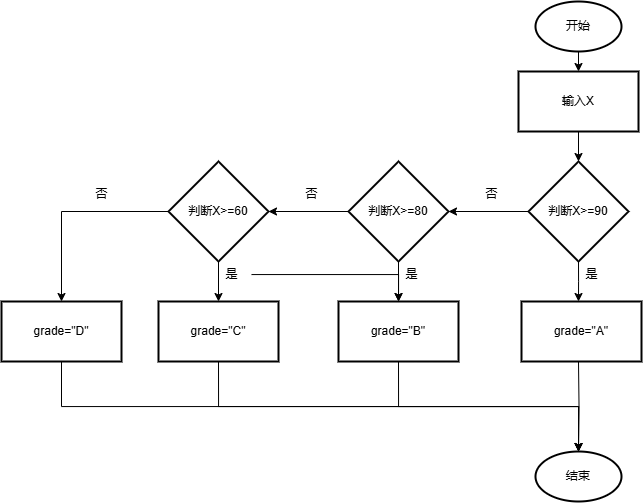

The diagram above was exported from draw.io. Its source (the exported page's mxGraphModel, read from the mxfile embedded in the PNG):
<mxGraphModel dx="1658" dy="666" grid="1" gridSize="10" guides="1" tooltips="1" connect="1" arrows="1" fold="1" page="1" pageScale="1" pageWidth="827" pageHeight="1169" math="0" shadow="0">
  <root>
    <mxCell id="0" />
    <mxCell id="1" parent="0" />
    <mxCell id="5Bf3Ea2NlcBV1ltJj8Fi-5" style="edgeStyle=orthogonalEdgeStyle;rounded=0;orthogonalLoop=1;jettySize=auto;html=1;exitX=0.5;exitY=1;exitDx=0;exitDy=0;exitPerimeter=0;entryX=0.5;entryY=0;entryDx=0;entryDy=0;" edge="1" parent="1" source="5Bf3Ea2NlcBV1ltJj8Fi-2">
      <mxGeometry relative="1" as="geometry">
        <mxPoint x="357" y="120" as="targetPoint" />
      </mxGeometry>
    </mxCell>
    <mxCell id="5Bf3Ea2NlcBV1ltJj8Fi-2" value="开始" style="strokeWidth=2;html=1;shape=mxgraph.flowchart.start_1;whiteSpace=wrap;" vertex="1" parent="1">
      <mxGeometry x="314" y="50" width="86" height="50" as="geometry" />
    </mxCell>
    <mxCell id="5Bf3Ea2NlcBV1ltJj8Fi-10" style="edgeStyle=orthogonalEdgeStyle;rounded=0;orthogonalLoop=1;jettySize=auto;html=1;exitX=0.5;exitY=1;exitDx=0;exitDy=0;exitPerimeter=0;entryX=0.5;entryY=0;entryDx=0;entryDy=0;" edge="1" parent="1" source="5Bf3Ea2NlcBV1ltJj8Fi-4">
      <mxGeometry relative="1" as="geometry">
        <mxPoint x="357" y="350" as="targetPoint" />
      </mxGeometry>
    </mxCell>
    <mxCell id="5Bf3Ea2NlcBV1ltJj8Fi-15" value="" style="edgeStyle=orthogonalEdgeStyle;rounded=0;orthogonalLoop=1;jettySize=auto;html=1;" edge="1" parent="1" source="5Bf3Ea2NlcBV1ltJj8Fi-4" target="5Bf3Ea2NlcBV1ltJj8Fi-14">
      <mxGeometry relative="1" as="geometry" />
    </mxCell>
    <mxCell id="5Bf3Ea2NlcBV1ltJj8Fi-4" value="判断X&amp;gt;=90" style="strokeWidth=2;html=1;shape=mxgraph.flowchart.decision;whiteSpace=wrap;" vertex="1" parent="1">
      <mxGeometry x="307" y="210" width="100" height="100" as="geometry" />
    </mxCell>
    <mxCell id="5Bf3Ea2NlcBV1ltJj8Fi-6" style="edgeStyle=orthogonalEdgeStyle;rounded=0;orthogonalLoop=1;jettySize=auto;html=1;exitX=0.5;exitY=1;exitDx=0;exitDy=0;entryX=0.5;entryY=0;entryDx=0;entryDy=0;entryPerimeter=0;" edge="1" parent="1" target="5Bf3Ea2NlcBV1ltJj8Fi-4">
      <mxGeometry relative="1" as="geometry">
        <mxPoint x="357" y="180" as="sourcePoint" />
      </mxGeometry>
    </mxCell>
    <mxCell id="5Bf3Ea2NlcBV1ltJj8Fi-11" value="是" style="text;html=1;align=center;verticalAlign=middle;resizable=0;points=[];autosize=1;strokeColor=none;fillColor=none;" vertex="1" parent="1">
      <mxGeometry x="350" y="308" width="40" height="30" as="geometry" />
    </mxCell>
    <mxCell id="5Bf3Ea2NlcBV1ltJj8Fi-12" value="结束" style="strokeWidth=2;html=1;shape=mxgraph.flowchart.start_1;whiteSpace=wrap;" vertex="1" parent="1">
      <mxGeometry x="314" y="500" width="86" height="50" as="geometry" />
    </mxCell>
    <mxCell id="5Bf3Ea2NlcBV1ltJj8Fi-13" style="edgeStyle=orthogonalEdgeStyle;rounded=0;orthogonalLoop=1;jettySize=auto;html=1;exitX=0.5;exitY=1;exitDx=0;exitDy=0;entryX=0.5;entryY=0;entryDx=0;entryDy=0;entryPerimeter=0;" edge="1" parent="1" target="5Bf3Ea2NlcBV1ltJj8Fi-12">
      <mxGeometry relative="1" as="geometry">
        <mxPoint x="357" y="410" as="sourcePoint" />
      </mxGeometry>
    </mxCell>
    <mxCell id="5Bf3Ea2NlcBV1ltJj8Fi-19" value="" style="edgeStyle=orthogonalEdgeStyle;rounded=0;orthogonalLoop=1;jettySize=auto;html=1;" edge="1" parent="1" source="5Bf3Ea2NlcBV1ltJj8Fi-14" target="5Bf3Ea2NlcBV1ltJj8Fi-18">
      <mxGeometry relative="1" as="geometry" />
    </mxCell>
    <mxCell id="5Bf3Ea2NlcBV1ltJj8Fi-25" value="" style="edgeStyle=orthogonalEdgeStyle;rounded=0;orthogonalLoop=1;jettySize=auto;html=1;" edge="1" parent="1" source="5Bf3Ea2NlcBV1ltJj8Fi-14" target="5Bf3Ea2NlcBV1ltJj8Fi-24">
      <mxGeometry relative="1" as="geometry" />
    </mxCell>
    <mxCell id="5Bf3Ea2NlcBV1ltJj8Fi-14" value="判断X&amp;gt;=80" style="strokeWidth=2;html=1;shape=mxgraph.flowchart.decision;whiteSpace=wrap;" vertex="1" parent="1">
      <mxGeometry x="127" y="210" width="100" height="100" as="geometry" />
    </mxCell>
    <mxCell id="5Bf3Ea2NlcBV1ltJj8Fi-16" value="否" style="text;html=1;align=center;verticalAlign=middle;resizable=0;points=[];autosize=1;strokeColor=none;fillColor=none;" vertex="1" parent="1">
      <mxGeometry x="250" y="228" width="40" height="30" as="geometry" />
    </mxCell>
    <mxCell id="5Bf3Ea2NlcBV1ltJj8Fi-18" value="grade=&quot;B&quot;" style="whiteSpace=wrap;html=1;strokeWidth=2;" vertex="1" parent="1">
      <mxGeometry x="117" y="350" width="120" height="60" as="geometry" />
    </mxCell>
    <mxCell id="5Bf3Ea2NlcBV1ltJj8Fi-20" value="输入X" style="whiteSpace=wrap;html=1;strokeWidth=2;" vertex="1" parent="1">
      <mxGeometry x="297" y="120" width="120" height="60" as="geometry" />
    </mxCell>
    <mxCell id="5Bf3Ea2NlcBV1ltJj8Fi-21" value="grade=&quot;A&quot;" style="whiteSpace=wrap;html=1;strokeWidth=2;" vertex="1" parent="1">
      <mxGeometry x="300" y="350" width="120" height="60" as="geometry" />
    </mxCell>
    <mxCell id="5Bf3Ea2NlcBV1ltJj8Fi-22" value="是" style="text;html=1;align=center;verticalAlign=middle;resizable=0;points=[];autosize=1;strokeColor=none;fillColor=none;" vertex="1" parent="1">
      <mxGeometry x="170" y="308" width="40" height="30" as="geometry" />
    </mxCell>
    <mxCell id="5Bf3Ea2NlcBV1ltJj8Fi-23" style="edgeStyle=orthogonalEdgeStyle;rounded=0;orthogonalLoop=1;jettySize=auto;html=1;exitX=0.5;exitY=1;exitDx=0;exitDy=0;entryX=0.5;entryY=0;entryDx=0;entryDy=0;entryPerimeter=0;" edge="1" parent="1" source="5Bf3Ea2NlcBV1ltJj8Fi-18" target="5Bf3Ea2NlcBV1ltJj8Fi-12">
      <mxGeometry relative="1" as="geometry" />
    </mxCell>
    <mxCell id="5Bf3Ea2NlcBV1ltJj8Fi-27" style="edgeStyle=orthogonalEdgeStyle;rounded=0;orthogonalLoop=1;jettySize=auto;html=1;exitX=0.5;exitY=1;exitDx=0;exitDy=0;exitPerimeter=0;entryX=0.5;entryY=0;entryDx=0;entryDy=0;" edge="1" parent="1" source="5Bf3Ea2NlcBV1ltJj8Fi-24" target="5Bf3Ea2NlcBV1ltJj8Fi-26">
      <mxGeometry relative="1" as="geometry" />
    </mxCell>
    <mxCell id="5Bf3Ea2NlcBV1ltJj8Fi-31" value="" style="edgeStyle=orthogonalEdgeStyle;rounded=0;orthogonalLoop=1;jettySize=auto;html=1;" edge="1" parent="1" source="5Bf3Ea2NlcBV1ltJj8Fi-24" target="5Bf3Ea2NlcBV1ltJj8Fi-30">
      <mxGeometry relative="1" as="geometry" />
    </mxCell>
    <mxCell id="5Bf3Ea2NlcBV1ltJj8Fi-24" value="判断X&amp;gt;=60" style="strokeWidth=2;html=1;shape=mxgraph.flowchart.decision;whiteSpace=wrap;" vertex="1" parent="1">
      <mxGeometry x="-53" y="210" width="100" height="100" as="geometry" />
    </mxCell>
    <mxCell id="5Bf3Ea2NlcBV1ltJj8Fi-26" value="grade=&quot;C&quot;" style="whiteSpace=wrap;html=1;strokeWidth=2;" vertex="1" parent="1">
      <mxGeometry x="-63" y="350" width="120" height="60" as="geometry" />
    </mxCell>
    <mxCell id="5Bf3Ea2NlcBV1ltJj8Fi-36" value="" style="edgeStyle=orthogonalEdgeStyle;rounded=0;orthogonalLoop=1;jettySize=auto;html=1;" edge="1" parent="1" source="5Bf3Ea2NlcBV1ltJj8Fi-28" target="5Bf3Ea2NlcBV1ltJj8Fi-18">
      <mxGeometry relative="1" as="geometry" />
    </mxCell>
    <mxCell id="5Bf3Ea2NlcBV1ltJj8Fi-28" value="是" style="text;html=1;align=center;verticalAlign=middle;resizable=0;points=[];autosize=1;strokeColor=none;fillColor=none;" vertex="1" parent="1">
      <mxGeometry x="-10" y="308" width="40" height="30" as="geometry" />
    </mxCell>
    <mxCell id="5Bf3Ea2NlcBV1ltJj8Fi-29" value="否" style="text;html=1;align=center;verticalAlign=middle;resizable=0;points=[];autosize=1;strokeColor=none;fillColor=none;" vertex="1" parent="1">
      <mxGeometry x="70" y="228" width="40" height="30" as="geometry" />
    </mxCell>
    <mxCell id="5Bf3Ea2NlcBV1ltJj8Fi-30" value="grade=&quot;D&quot;" style="whiteSpace=wrap;html=1;strokeWidth=2;" vertex="1" parent="1">
      <mxGeometry x="-220" y="350" width="120" height="60" as="geometry" />
    </mxCell>
    <mxCell id="5Bf3Ea2NlcBV1ltJj8Fi-32" value="否" style="text;html=1;align=center;verticalAlign=middle;resizable=0;points=[];autosize=1;strokeColor=none;fillColor=none;" vertex="1" parent="1">
      <mxGeometry x="-140" y="228" width="40" height="30" as="geometry" />
    </mxCell>
    <mxCell id="5Bf3Ea2NlcBV1ltJj8Fi-33" style="edgeStyle=orthogonalEdgeStyle;rounded=0;orthogonalLoop=1;jettySize=auto;html=1;exitX=0.5;exitY=1;exitDx=0;exitDy=0;entryX=0.5;entryY=0;entryDx=0;entryDy=0;entryPerimeter=0;" edge="1" parent="1" source="5Bf3Ea2NlcBV1ltJj8Fi-26" target="5Bf3Ea2NlcBV1ltJj8Fi-12">
      <mxGeometry relative="1" as="geometry" />
    </mxCell>
    <mxCell id="5Bf3Ea2NlcBV1ltJj8Fi-35" style="edgeStyle=orthogonalEdgeStyle;rounded=0;orthogonalLoop=1;jettySize=auto;html=1;exitX=0.5;exitY=1;exitDx=0;exitDy=0;entryX=0.5;entryY=0;entryDx=0;entryDy=0;entryPerimeter=0;" edge="1" parent="1" source="5Bf3Ea2NlcBV1ltJj8Fi-30" target="5Bf3Ea2NlcBV1ltJj8Fi-12">
      <mxGeometry relative="1" as="geometry" />
    </mxCell>
  </root>
</mxGraphModel>